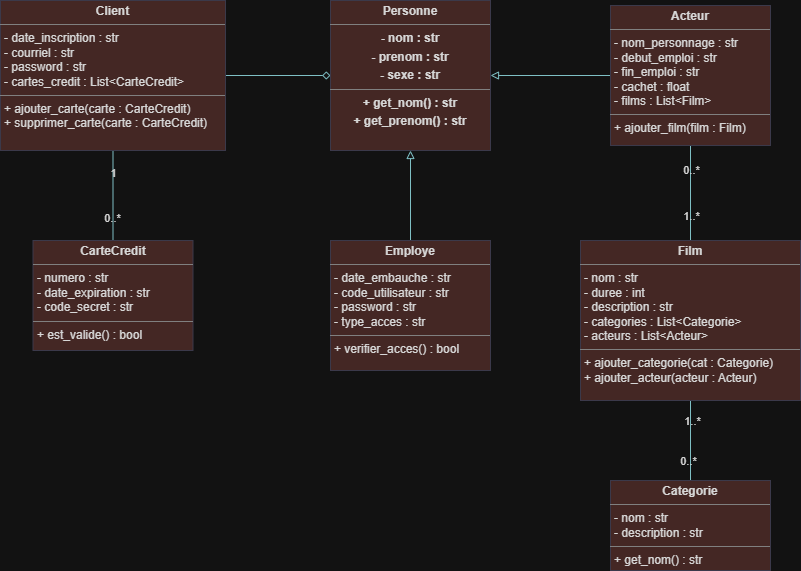

The diagram above was exported from draw.io. Its source (the exported page's mxGraphModel, read from the mxfile embedded in the PNG):
<mxGraphModel dx="1097" dy="592" grid="1" gridSize="10" guides="1" tooltips="1" connect="1" arrows="1" fold="1" page="1" pageScale="1" pageWidth="827" pageHeight="1169" math="0" shadow="0">
  <root>
    <mxCell id="0" />
    <mxCell id="1" parent="0" />
    <mxCell id="DhsVmhii_wUyHKirXCxp-7" parent="1" style="verticalAlign=top;align=left;overflow=fill;html=1;whiteSpace=wrap;labelBackgroundColor=none;fillColor=#FAD9D5;strokeColor=#D0CEE2;fontColor=#1A1A1A;" value="&lt;p style=&quot;margin:0px;margin-top:4px;text-align:center;&quot;&gt;&lt;b&gt;Personne&lt;/b&gt;&lt;/p&gt;&lt;hr size=&quot;1&quot; style=&quot;border-style:solid;&quot;&gt;&lt;p style=&quot;margin: 4px 0px 0px; text-align: center;&quot;&gt;&lt;b&gt;- nom : str&lt;/b&gt;&lt;/p&gt;&lt;p style=&quot;margin: 4px 0px 0px; text-align: center;&quot;&gt;&lt;b&gt;- prenom : str&lt;/b&gt;&lt;/p&gt;&lt;p style=&quot;margin: 4px 0px 0px; text-align: center;&quot;&gt;&lt;b&gt;- sexe : str&lt;/b&gt;&lt;/p&gt;&lt;hr size=&quot;1&quot; style=&quot;border-style:solid;&quot;&gt;&lt;p style=&quot;margin: 4px 0px 0px; text-align: center;&quot;&gt;&lt;b&gt;+ get_nom() : str&lt;/b&gt;&lt;/p&gt;&lt;p style=&quot;margin: 4px 0px 0px; text-align: center;&quot;&gt;&lt;b&gt;+ get_prenom() : str&lt;/b&gt;&lt;/p&gt;" vertex="1">
      <mxGeometry height="150" width="160" x="350" y="40" as="geometry" />
    </mxCell>
    <mxCell id="DhsVmhii_wUyHKirXCxp-25" edge="1" parent="1" source="DhsVmhii_wUyHKirXCxp-8" style="edgeStyle=orthogonalEdgeStyle;rounded=0;orthogonalLoop=1;jettySize=auto;html=1;endArrow=none;endFill=0;labelBackgroundColor=none;strokeColor=#09555B;fontColor=default;" target="DhsVmhii_wUyHKirXCxp-12" value="">
      <mxGeometry relative="1" as="geometry" />
    </mxCell>
    <mxCell id="DhsVmhii_wUyHKirXCxp-26" connectable="0" parent="DhsVmhii_wUyHKirXCxp-25" style="edgeLabel;html=1;align=center;verticalAlign=middle;resizable=0;points=[];labelBackgroundColor=none;fontColor=#1A1A1A;" value="&lt;div&gt;0..*&lt;/div&gt;" vertex="1">
      <mxGeometry relative="1" x="0.495" y="-3" as="geometry">
        <mxPoint as="offset" />
      </mxGeometry>
    </mxCell>
    <mxCell id="DhsVmhii_wUyHKirXCxp-27" connectable="0" parent="DhsVmhii_wUyHKirXCxp-25" style="edgeLabel;html=1;align=center;verticalAlign=middle;resizable=0;points=[];labelBackgroundColor=none;fontColor=#1A1A1A;" value="&lt;div&gt;1..*&lt;/div&gt;" vertex="1">
      <mxGeometry relative="1" x="-0.505" y="1" as="geometry">
        <mxPoint as="offset" />
      </mxGeometry>
    </mxCell>
    <mxCell id="DhsVmhii_wUyHKirXCxp-28" edge="1" parent="1" source="DhsVmhii_wUyHKirXCxp-8" style="edgeStyle=orthogonalEdgeStyle;rounded=0;orthogonalLoop=1;jettySize=auto;html=1;startArrow=none;startFill=0;endArrow=none;endFill=0;labelBackgroundColor=none;strokeColor=#09555B;fontColor=default;" target="DhsVmhii_wUyHKirXCxp-10" value="">
      <mxGeometry relative="1" as="geometry" />
    </mxCell>
    <mxCell id="DhsVmhii_wUyHKirXCxp-29" connectable="0" parent="DhsVmhii_wUyHKirXCxp-28" style="edgeLabel;html=1;align=center;verticalAlign=middle;resizable=0;points=[];labelBackgroundColor=none;fontColor=#1A1A1A;" value="&lt;div&gt;0..*&lt;/div&gt;" vertex="1">
      <mxGeometry relative="1" x="0.4865" as="geometry">
        <mxPoint as="offset" />
      </mxGeometry>
    </mxCell>
    <mxCell id="DhsVmhii_wUyHKirXCxp-30" connectable="0" parent="DhsVmhii_wUyHKirXCxp-28" style="edgeLabel;html=1;align=center;verticalAlign=middle;resizable=0;points=[];labelBackgroundColor=none;fontColor=#1A1A1A;" value="&lt;div&gt;1..*&lt;/div&gt;" vertex="1">
      <mxGeometry relative="1" x="-0.4942" as="geometry">
        <mxPoint as="offset" />
      </mxGeometry>
    </mxCell>
    <mxCell id="DhsVmhii_wUyHKirXCxp-8" parent="1" style="verticalAlign=top;align=left;overflow=fill;html=1;whiteSpace=wrap;labelBackgroundColor=none;fillColor=#FAD9D5;strokeColor=#D0CEE2;fontColor=#1A1A1A;" value="&lt;p style=&quot;margin:0px;margin-top:4px;text-align:center;&quot;&gt;&lt;b&gt;Film&lt;/b&gt;&lt;/p&gt;&lt;hr size=&quot;1&quot; style=&quot;border-style:solid;&quot;&gt;&lt;p style=&quot;margin:0px;margin-left:4px;&quot;&gt;- nom : str&lt;/p&gt;&lt;p style=&quot;margin:0px;margin-left:4px;&quot;&gt;- duree : int&lt;/p&gt;&lt;p style=&quot;margin:0px;margin-left:4px;&quot;&gt;- description : str&lt;/p&gt;&lt;p style=&quot;margin:0px;margin-left:4px;&quot;&gt;- categories : List&amp;lt;Categorie&amp;gt;&lt;/p&gt;&lt;p style=&quot;margin:0px;margin-left:4px;&quot;&gt;- acteurs : List&amp;lt;Acteur&amp;gt;&lt;/p&gt;&lt;hr size=&quot;1&quot; style=&quot;border-style:solid;&quot;&gt;&lt;p style=&quot;margin:0px;margin-left:4px;&quot;&gt;+ ajouter_categorie(cat : Categorie)&lt;/p&gt;&lt;p style=&quot;margin:0px;margin-left:4px;&quot;&gt;+ ajouter_acteur(acteur : Acteur)&lt;/p&gt;" vertex="1">
      <mxGeometry height="160" width="220" x="600" y="280" as="geometry" />
    </mxCell>
    <mxCell id="DhsVmhii_wUyHKirXCxp-15" edge="1" parent="1" source="DhsVmhii_wUyHKirXCxp-9" style="edgeStyle=orthogonalEdgeStyle;rounded=0;orthogonalLoop=1;jettySize=auto;html=1;endArrow=block;endFill=0;labelBackgroundColor=none;strokeColor=#09555B;fontColor=default;" target="DhsVmhii_wUyHKirXCxp-7" value="">
      <mxGeometry relative="1" as="geometry" />
    </mxCell>
    <mxCell id="DhsVmhii_wUyHKirXCxp-9" parent="1" style="verticalAlign=top;align=left;overflow=fill;html=1;whiteSpace=wrap;labelBackgroundColor=none;fillColor=#FAD9D5;strokeColor=#D0CEE2;fontColor=#1A1A1A;" value="&lt;p style=&quot;margin:0px;margin-top:4px;text-align:center;&quot;&gt;&lt;b&gt;Employe&lt;/b&gt;&lt;/p&gt;&lt;hr size=&quot;1&quot; style=&quot;border-style:solid;&quot;&gt;&lt;p style=&quot;margin:0px;margin-left:4px;&quot;&gt;- date_embauche : str&lt;/p&gt;&lt;p style=&quot;margin:0px;margin-left:4px;&quot;&gt;- code_utilisateur : str&lt;/p&gt;&lt;p style=&quot;margin:0px;margin-left:4px;&quot;&gt;- password : str&lt;/p&gt;&lt;p style=&quot;margin:0px;margin-left:4px;&quot;&gt;- type_acces : str&lt;/p&gt;&lt;hr size=&quot;1&quot; style=&quot;border-style:solid;&quot;&gt;&lt;p style=&quot;margin:0px;margin-left:4px;&quot;&gt;+ verifier_acces() : bool&lt;/p&gt;" vertex="1">
      <mxGeometry height="130" width="160" x="350" y="280" as="geometry" />
    </mxCell>
    <mxCell id="DhsVmhii_wUyHKirXCxp-17" edge="1" parent="1" source="DhsVmhii_wUyHKirXCxp-10" style="edgeStyle=orthogonalEdgeStyle;rounded=0;orthogonalLoop=1;jettySize=auto;html=1;endArrow=block;endFill=0;labelBackgroundColor=none;strokeColor=#09555B;fontColor=default;" target="DhsVmhii_wUyHKirXCxp-7" value="">
      <mxGeometry relative="1" as="geometry" />
    </mxCell>
    <mxCell id="DhsVmhii_wUyHKirXCxp-10" parent="1" style="verticalAlign=top;align=left;overflow=fill;html=1;whiteSpace=wrap;labelBackgroundColor=none;fillColor=#FAD9D5;strokeColor=#D0CEE2;fontColor=#1A1A1A;" value="&lt;p style=&quot;margin:0px;margin-top:4px;text-align:center;&quot;&gt;&lt;b&gt;Acteur&lt;/b&gt;&lt;/p&gt;&lt;hr size=&quot;1&quot; style=&quot;border-style:solid;&quot;&gt;&lt;p style=&quot;margin:0px;margin-left:4px;&quot;&gt;- nom_personnage : str&lt;/p&gt;&lt;p style=&quot;margin:0px;margin-left:4px;&quot;&gt;- debut_emploi : str&lt;/p&gt;&lt;p style=&quot;margin:0px;margin-left:4px;&quot;&gt;- fin_emploi : str&lt;/p&gt;&lt;p style=&quot;margin:0px;margin-left:4px;&quot;&gt;- cachet : float&lt;/p&gt;&lt;p style=&quot;margin:0px;margin-left:4px;&quot;&gt;- films : List&amp;lt;Film&amp;gt;&lt;/p&gt;&lt;hr size=&quot;1&quot; style=&quot;border-style:solid;&quot;&gt;&lt;p style=&quot;margin:0px;margin-left:4px;&quot;&gt;+ ajouter_film(film : Film)&lt;/p&gt;" vertex="1">
      <mxGeometry height="140" width="160" x="630" y="45" as="geometry" />
    </mxCell>
    <mxCell id="DhsVmhii_wUyHKirXCxp-14" edge="1" parent="1" source="DhsVmhii_wUyHKirXCxp-11" style="edgeStyle=orthogonalEdgeStyle;rounded=0;orthogonalLoop=1;jettySize=auto;html=1;strokeColor=#09555B;endArrow=diamond;endFill=0;labelBackgroundColor=none;fontColor=default;" target="DhsVmhii_wUyHKirXCxp-7" value="">
      <mxGeometry relative="1" as="geometry" />
    </mxCell>
    <mxCell id="DhsVmhii_wUyHKirXCxp-22" edge="1" parent="1" source="DhsVmhii_wUyHKirXCxp-11" style="edgeStyle=orthogonalEdgeStyle;rounded=0;orthogonalLoop=1;jettySize=auto;html=1;endArrow=none;endFill=0;labelBackgroundColor=none;strokeColor=#09555B;fontColor=default;" target="DhsVmhii_wUyHKirXCxp-13" value="">
      <mxGeometry relative="1" as="geometry" />
    </mxCell>
    <mxCell id="DhsVmhii_wUyHKirXCxp-23" connectable="0" parent="DhsVmhii_wUyHKirXCxp-22" style="edgeLabel;html=1;align=center;verticalAlign=middle;resizable=0;points=[];labelBackgroundColor=none;fontColor=#1A1A1A;" value="1" vertex="1">
      <mxGeometry relative="1" x="-0.5067" as="geometry">
        <mxPoint as="offset" />
      </mxGeometry>
    </mxCell>
    <mxCell id="DhsVmhii_wUyHKirXCxp-24" connectable="0" parent="DhsVmhii_wUyHKirXCxp-22" style="edgeLabel;html=1;align=center;verticalAlign=middle;resizable=0;points=[];labelBackgroundColor=none;fontColor=#1A1A1A;" value="0..*" vertex="1">
      <mxGeometry relative="1" x="0.4933" y="-1" as="geometry">
        <mxPoint as="offset" />
      </mxGeometry>
    </mxCell>
    <mxCell id="DhsVmhii_wUyHKirXCxp-11" parent="1" style="verticalAlign=top;align=left;overflow=fill;html=1;whiteSpace=wrap;labelBackgroundColor=none;fillColor=#FAD9D5;strokeColor=#D0CEE2;fontColor=#1A1A1A;" value="&lt;p style=&quot;margin:0px;margin-top:4px;text-align:center;&quot;&gt;&lt;b&gt;Client&lt;/b&gt;&lt;/p&gt;&lt;hr size=&quot;1&quot; style=&quot;border-style:solid;&quot;&gt;&lt;p style=&quot;margin:0px;margin-left:4px;&quot;&gt;- date_inscription : str&lt;/p&gt;&lt;p style=&quot;margin:0px;margin-left:4px;&quot;&gt;- courriel : str&lt;/p&gt;&lt;p style=&quot;margin:0px;margin-left:4px;&quot;&gt;- password : str&lt;/p&gt;&lt;p style=&quot;margin:0px;margin-left:4px;&quot;&gt;- cartes_credit : List&amp;lt;CarteCredit&amp;gt;&lt;/p&gt;&lt;hr size=&quot;1&quot; style=&quot;border-style:solid;&quot;&gt;&lt;p style=&quot;margin:0px;margin-left:4px;&quot;&gt;+ ajouter_carte(carte : CarteCredit)&lt;/p&gt;&lt;p style=&quot;margin:0px;margin-left:4px;&quot;&gt;+ supprimer_carte(carte : CarteCredit)&lt;/p&gt;" vertex="1">
      <mxGeometry height="150" width="225" x="20" y="40" as="geometry" />
    </mxCell>
    <mxCell id="DhsVmhii_wUyHKirXCxp-12" parent="1" style="verticalAlign=top;align=left;overflow=fill;html=1;whiteSpace=wrap;labelBackgroundColor=none;fillColor=#FAD9D5;strokeColor=#D0CEE2;fontColor=#1A1A1A;" value="&lt;p style=&quot;margin:0px;margin-top:4px;text-align:center;&quot;&gt;&lt;b&gt;Categorie&lt;/b&gt;&lt;/p&gt;&lt;hr size=&quot;1&quot; style=&quot;border-style:solid;&quot;&gt;&lt;p style=&quot;margin:0px;margin-left:4px;&quot;&gt;- nom : str&lt;/p&gt;&lt;p style=&quot;margin:0px;margin-left:4px;&quot;&gt;- description : str&lt;/p&gt;&lt;hr size=&quot;1&quot; style=&quot;border-style:solid;&quot;&gt;&lt;p style=&quot;margin:0px;margin-left:4px;&quot;&gt;+ get_nom() : str&lt;/p&gt;" vertex="1">
      <mxGeometry height="90" width="160" x="630" y="520" as="geometry" />
    </mxCell>
    <mxCell id="DhsVmhii_wUyHKirXCxp-13" parent="1" style="verticalAlign=top;align=left;overflow=fill;html=1;whiteSpace=wrap;labelBackgroundColor=none;fillColor=#FAD9D5;strokeColor=#D0CEE2;fontColor=#1A1A1A;" value="&lt;p style=&quot;margin:0px;margin-top:4px;text-align:center;&quot;&gt;&lt;b&gt;CarteCredit&lt;/b&gt;&lt;/p&gt;&lt;hr size=&quot;1&quot; style=&quot;border-style:solid;&quot;&gt;&lt;p style=&quot;margin:0px;margin-left:4px;&quot;&gt;- numero : str&lt;/p&gt;&lt;p style=&quot;margin:0px;margin-left:4px;&quot;&gt;- date_expiration : str&lt;/p&gt;&lt;p style=&quot;margin:0px;margin-left:4px;&quot;&gt;- code_secret : str&lt;/p&gt;&lt;hr size=&quot;1&quot; style=&quot;border-style:solid;&quot;&gt;&lt;p style=&quot;margin:0px;margin-left:4px;&quot;&gt;+ est_valide() : bool&lt;/p&gt;" vertex="1">
      <mxGeometry height="110" width="160" x="52.5" y="280" as="geometry" />
    </mxCell>
  </root>
</mxGraphModel>